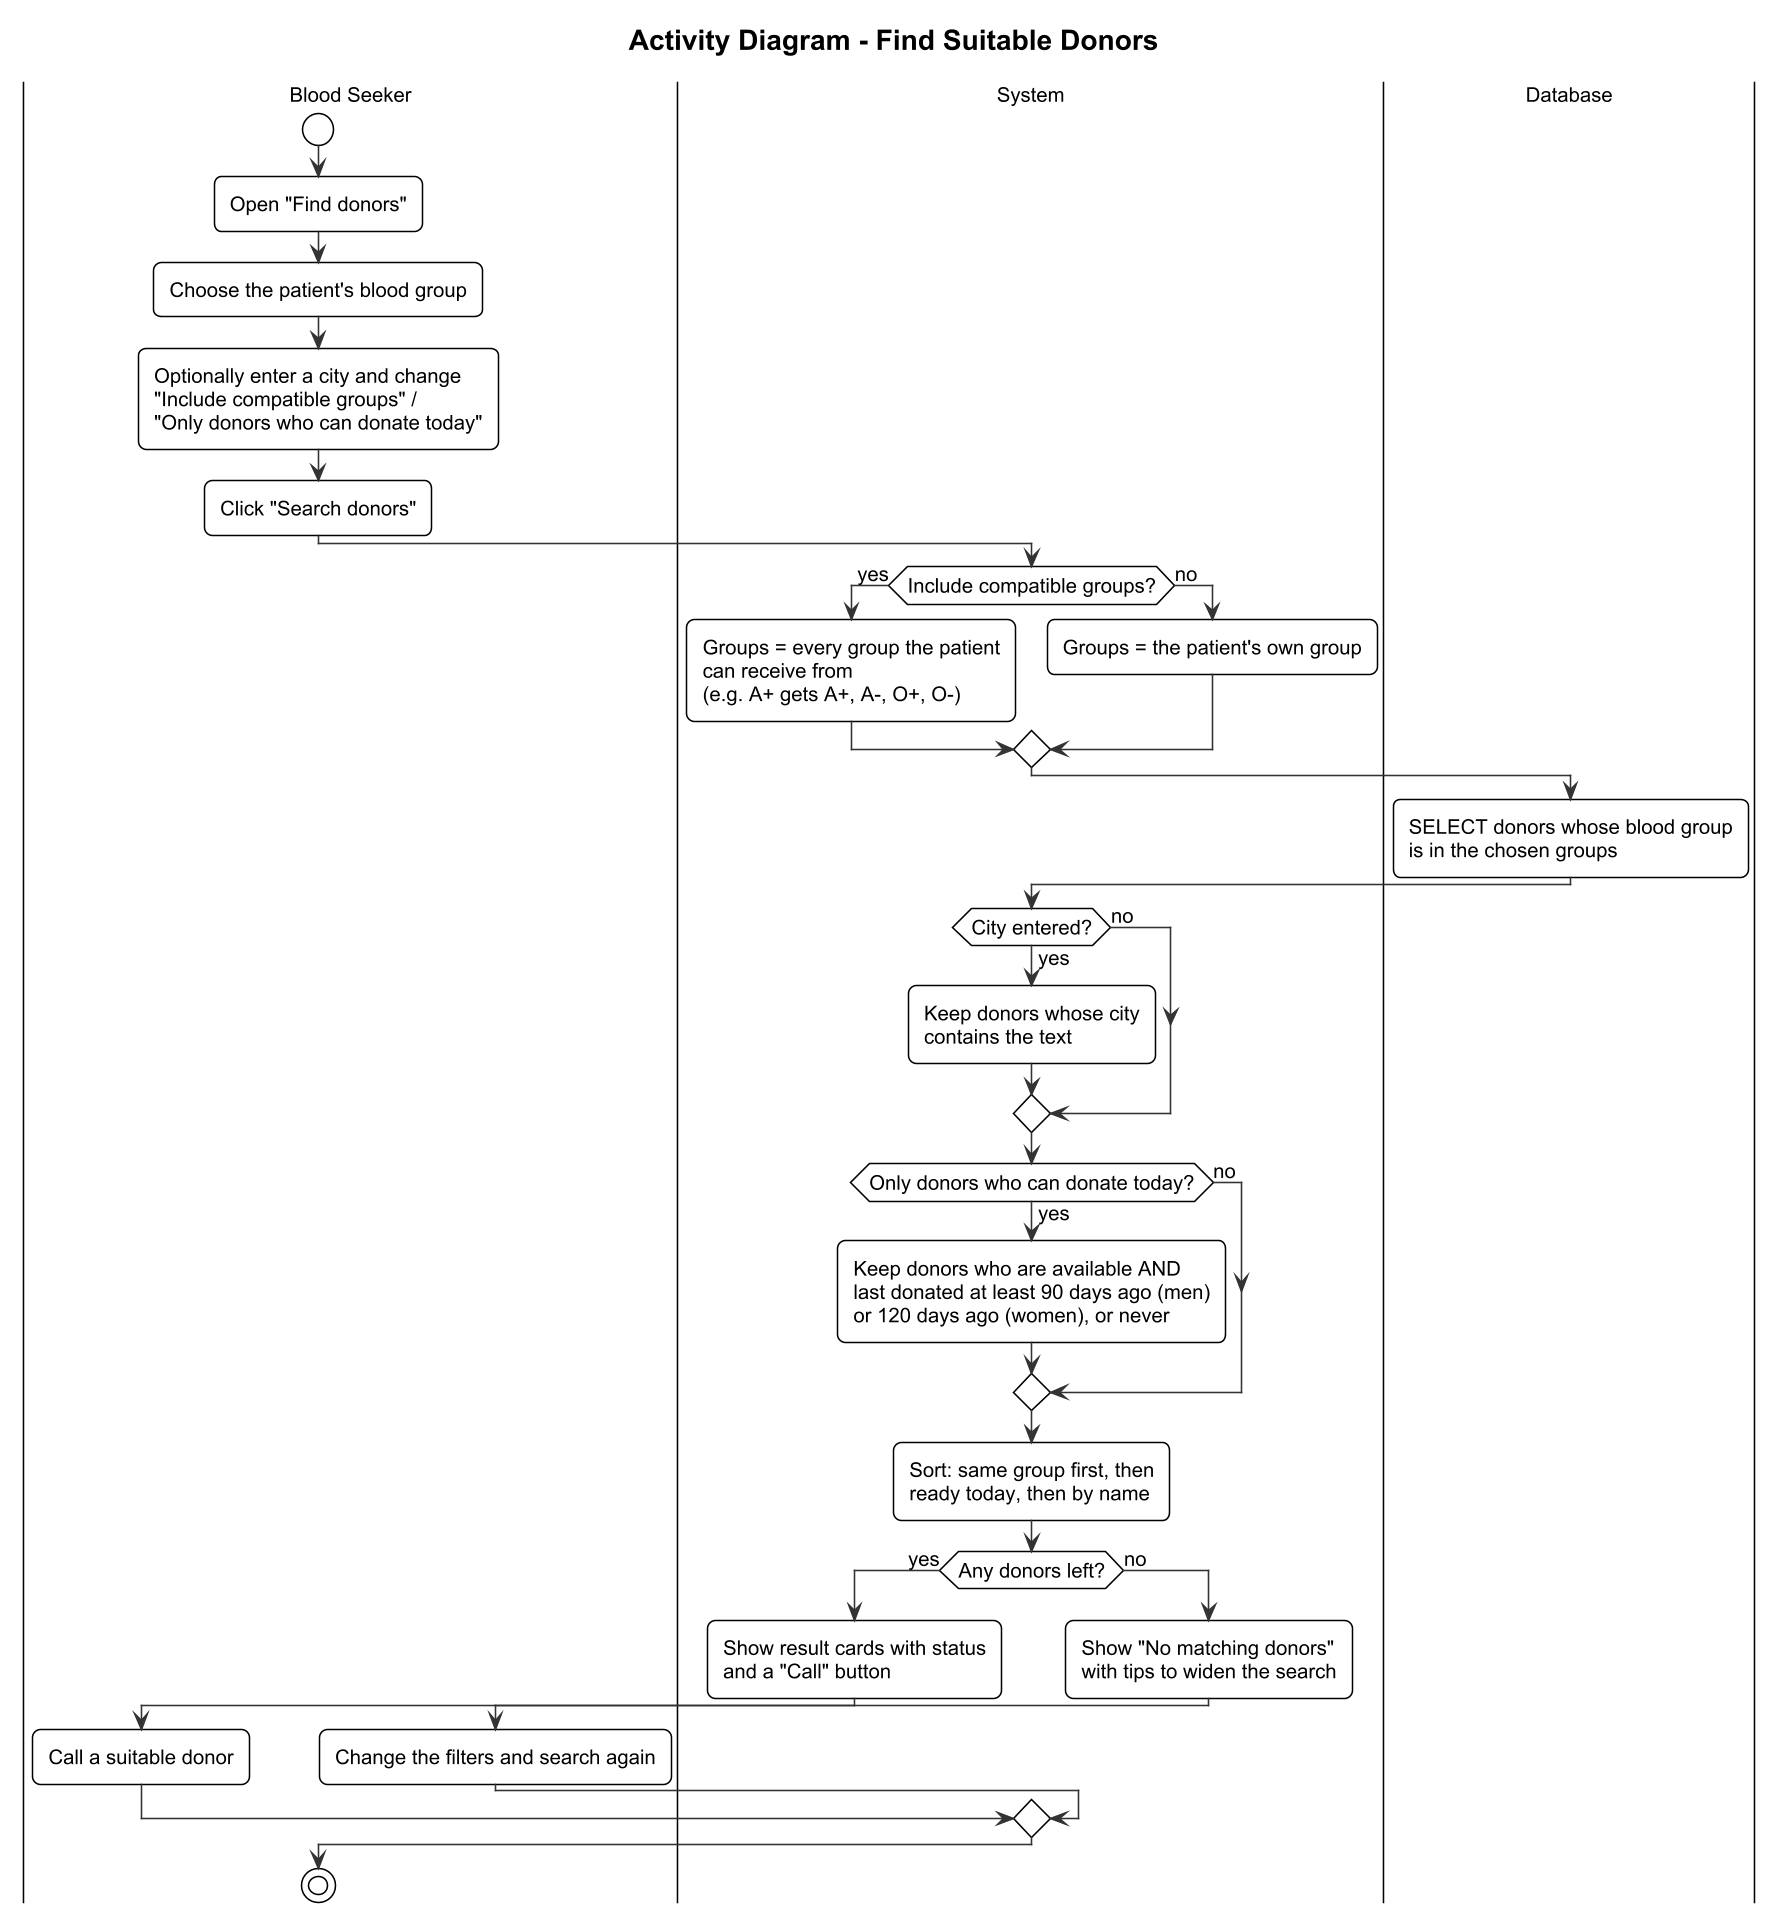

The diagram above was rendered by PlantUML. Its source (embedded in the PNG):
@startuml
!include _style.iuml

title Activity Diagram - Find Suitable Donors

|Blood Seeker|
start
:Open "Find donors";
:Choose the patient's blood group;
:Optionally enter a city and change
"Include compatible groups" /
"Only donors who can donate today";
:Click "Search donors";
|System|
if (Include compatible groups?) then (yes)
  :Groups = every group the patient
  can receive from
  (e.g. A+ gets A+, A-, O+, O-);
else (no)
  :Groups = the patient's own group;
endif
|Database|
:SELECT donors whose blood group
is in the chosen groups;
|System|
if (City entered?) then (yes)
  :Keep donors whose city
  contains the text;
else (no)
endif
if (Only donors who can donate today?) then (yes)
  :Keep donors who are available AND
  last donated at least 90 days ago (men)
  or 120 days ago (women), or never;
else (no)
endif
:Sort: same group first, then
ready today, then by name;
if (Any donors left?) then (yes)
  :Show result cards with status
  and a "Call" button;
  |Blood Seeker|
  :Call a suitable donor;
else (no)
  |System|
  :Show "No matching donors"
  with tips to widen the search;
  |Blood Seeker|
  :Change the filters and search again;
endif
stop
@enduml